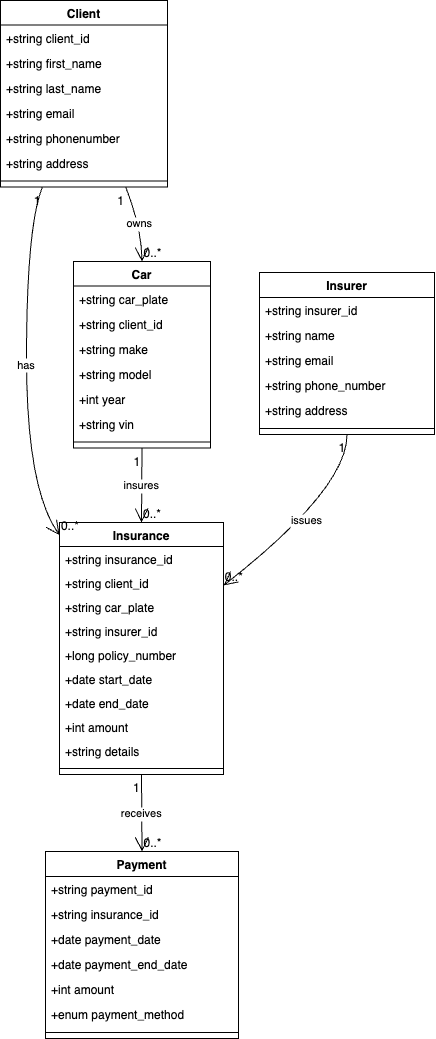

The diagram above was exported from draw.io. Its source (the exported page's mxGraphModel, read from the mxfile embedded in the PNG):
<mxGraphModel dx="823" dy="453" grid="1" gridSize="10" guides="1" tooltips="1" connect="1" arrows="1" fold="1" page="1" pageScale="1" pageWidth="827" pageHeight="1169" math="0" shadow="0">
  <root>
    <mxCell id="0" />
    <mxCell id="1" parent="0" />
    <mxCell id="_l82SM2_WNKJ50-7Za2x-104" value="Client" style="swimlane;fontStyle=1;align=center;verticalAlign=top;childLayout=stackLayout;horizontal=1;startSize=24.6;horizontalStack=0;resizeParent=1;resizeParentMax=0;resizeLast=0;collapsible=0;marginBottom=0;" vertex="1" parent="1">
      <mxGeometry x="150" y="10" width="167" height="186.6" as="geometry" />
    </mxCell>
    <mxCell id="_l82SM2_WNKJ50-7Za2x-105" value="+string client_id" style="text;strokeColor=none;fillColor=none;align=left;verticalAlign=top;spacingLeft=4;spacingRight=4;overflow=hidden;rotatable=0;points=[[0,0.5],[1,0.5]];portConstraint=eastwest;" vertex="1" parent="_l82SM2_WNKJ50-7Za2x-104">
      <mxGeometry y="24.6" width="167" height="25" as="geometry" />
    </mxCell>
    <mxCell id="_l82SM2_WNKJ50-7Za2x-106" value="+string first_name" style="text;strokeColor=none;fillColor=none;align=left;verticalAlign=top;spacingLeft=4;spacingRight=4;overflow=hidden;rotatable=0;points=[[0,0.5],[1,0.5]];portConstraint=eastwest;" vertex="1" parent="_l82SM2_WNKJ50-7Za2x-104">
      <mxGeometry y="49.6" width="167" height="25" as="geometry" />
    </mxCell>
    <mxCell id="_l82SM2_WNKJ50-7Za2x-107" value="+string last_name" style="text;strokeColor=none;fillColor=none;align=left;verticalAlign=top;spacingLeft=4;spacingRight=4;overflow=hidden;rotatable=0;points=[[0,0.5],[1,0.5]];portConstraint=eastwest;" vertex="1" parent="_l82SM2_WNKJ50-7Za2x-104">
      <mxGeometry y="74.6" width="167" height="25" as="geometry" />
    </mxCell>
    <mxCell id="_l82SM2_WNKJ50-7Za2x-108" value="+string email" style="text;strokeColor=none;fillColor=none;align=left;verticalAlign=top;spacingLeft=4;spacingRight=4;overflow=hidden;rotatable=0;points=[[0,0.5],[1,0.5]];portConstraint=eastwest;" vertex="1" parent="_l82SM2_WNKJ50-7Za2x-104">
      <mxGeometry y="99.6" width="167" height="25" as="geometry" />
    </mxCell>
    <mxCell id="_l82SM2_WNKJ50-7Za2x-109" value="+string phonenumber" style="text;strokeColor=none;fillColor=none;align=left;verticalAlign=top;spacingLeft=4;spacingRight=4;overflow=hidden;rotatable=0;points=[[0,0.5],[1,0.5]];portConstraint=eastwest;" vertex="1" parent="_l82SM2_WNKJ50-7Za2x-104">
      <mxGeometry y="124.6" width="167" height="25" as="geometry" />
    </mxCell>
    <mxCell id="_l82SM2_WNKJ50-7Za2x-110" value="+string address" style="text;strokeColor=none;fillColor=none;align=left;verticalAlign=top;spacingLeft=4;spacingRight=4;overflow=hidden;rotatable=0;points=[[0,0.5],[1,0.5]];portConstraint=eastwest;" vertex="1" parent="_l82SM2_WNKJ50-7Za2x-104">
      <mxGeometry y="149.6" width="167" height="25" as="geometry" />
    </mxCell>
    <mxCell id="_l82SM2_WNKJ50-7Za2x-111" style="line;strokeWidth=1;fillColor=none;align=left;verticalAlign=middle;spacingTop=-1;spacingLeft=3;spacingRight=3;rotatable=0;labelPosition=right;points=[];portConstraint=eastwest;strokeColor=inherit;" vertex="1" parent="_l82SM2_WNKJ50-7Za2x-104">
      <mxGeometry y="174.6" width="167" height="12" as="geometry" />
    </mxCell>
    <mxCell id="_l82SM2_WNKJ50-7Za2x-112" value="Car" style="swimlane;fontStyle=1;align=center;verticalAlign=top;childLayout=stackLayout;horizontal=1;startSize=24.6;horizontalStack=0;resizeParent=1;resizeParentMax=0;resizeLast=0;collapsible=0;marginBottom=0;" vertex="1" parent="1">
      <mxGeometry x="223" y="271" width="137" height="186.6" as="geometry" />
    </mxCell>
    <mxCell id="_l82SM2_WNKJ50-7Za2x-113" value="+string car_plate" style="text;strokeColor=none;fillColor=none;align=left;verticalAlign=top;spacingLeft=4;spacingRight=4;overflow=hidden;rotatable=0;points=[[0,0.5],[1,0.5]];portConstraint=eastwest;" vertex="1" parent="_l82SM2_WNKJ50-7Za2x-112">
      <mxGeometry y="24.6" width="137" height="25" as="geometry" />
    </mxCell>
    <mxCell id="_l82SM2_WNKJ50-7Za2x-114" value="+string client_id" style="text;strokeColor=none;fillColor=none;align=left;verticalAlign=top;spacingLeft=4;spacingRight=4;overflow=hidden;rotatable=0;points=[[0,0.5],[1,0.5]];portConstraint=eastwest;" vertex="1" parent="_l82SM2_WNKJ50-7Za2x-112">
      <mxGeometry y="49.6" width="137" height="25" as="geometry" />
    </mxCell>
    <mxCell id="_l82SM2_WNKJ50-7Za2x-115" value="+string make" style="text;strokeColor=none;fillColor=none;align=left;verticalAlign=top;spacingLeft=4;spacingRight=4;overflow=hidden;rotatable=0;points=[[0,0.5],[1,0.5]];portConstraint=eastwest;" vertex="1" parent="_l82SM2_WNKJ50-7Za2x-112">
      <mxGeometry y="74.6" width="137" height="25" as="geometry" />
    </mxCell>
    <mxCell id="_l82SM2_WNKJ50-7Za2x-116" value="+string model" style="text;strokeColor=none;fillColor=none;align=left;verticalAlign=top;spacingLeft=4;spacingRight=4;overflow=hidden;rotatable=0;points=[[0,0.5],[1,0.5]];portConstraint=eastwest;" vertex="1" parent="_l82SM2_WNKJ50-7Za2x-112">
      <mxGeometry y="99.6" width="137" height="25" as="geometry" />
    </mxCell>
    <mxCell id="_l82SM2_WNKJ50-7Za2x-117" value="+int year" style="text;strokeColor=none;fillColor=none;align=left;verticalAlign=top;spacingLeft=4;spacingRight=4;overflow=hidden;rotatable=0;points=[[0,0.5],[1,0.5]];portConstraint=eastwest;" vertex="1" parent="_l82SM2_WNKJ50-7Za2x-112">
      <mxGeometry y="124.6" width="137" height="25" as="geometry" />
    </mxCell>
    <mxCell id="_l82SM2_WNKJ50-7Za2x-118" value="+string vin" style="text;strokeColor=none;fillColor=none;align=left;verticalAlign=top;spacingLeft=4;spacingRight=4;overflow=hidden;rotatable=0;points=[[0,0.5],[1,0.5]];portConstraint=eastwest;" vertex="1" parent="_l82SM2_WNKJ50-7Za2x-112">
      <mxGeometry y="149.6" width="137" height="25" as="geometry" />
    </mxCell>
    <mxCell id="_l82SM2_WNKJ50-7Za2x-119" style="line;strokeWidth=1;fillColor=none;align=left;verticalAlign=middle;spacingTop=-1;spacingLeft=3;spacingRight=3;rotatable=0;labelPosition=right;points=[];portConstraint=eastwest;strokeColor=inherit;" vertex="1" parent="_l82SM2_WNKJ50-7Za2x-112">
      <mxGeometry y="174.6" width="137" height="12" as="geometry" />
    </mxCell>
    <mxCell id="_l82SM2_WNKJ50-7Za2x-120" value="Insurer" style="swimlane;fontStyle=1;align=center;verticalAlign=top;childLayout=stackLayout;horizontal=1;startSize=24.923076923076923;horizontalStack=0;resizeParent=1;resizeParentMax=0;resizeLast=0;collapsible=0;marginBottom=0;" vertex="1" parent="1">
      <mxGeometry x="409" y="282" width="175" height="161.9230769230769" as="geometry" />
    </mxCell>
    <mxCell id="_l82SM2_WNKJ50-7Za2x-121" value="+string insurer_id" style="text;strokeColor=none;fillColor=none;align=left;verticalAlign=top;spacingLeft=4;spacingRight=4;overflow=hidden;rotatable=0;points=[[0,0.5],[1,0.5]];portConstraint=eastwest;" vertex="1" parent="_l82SM2_WNKJ50-7Za2x-120">
      <mxGeometry y="24.923076923076923" width="175" height="25" as="geometry" />
    </mxCell>
    <mxCell id="_l82SM2_WNKJ50-7Za2x-122" value="+string name" style="text;strokeColor=none;fillColor=none;align=left;verticalAlign=top;spacingLeft=4;spacingRight=4;overflow=hidden;rotatable=0;points=[[0,0.5],[1,0.5]];portConstraint=eastwest;" vertex="1" parent="_l82SM2_WNKJ50-7Za2x-120">
      <mxGeometry y="49.92307692307692" width="175" height="25" as="geometry" />
    </mxCell>
    <mxCell id="_l82SM2_WNKJ50-7Za2x-123" value="+string email" style="text;strokeColor=none;fillColor=none;align=left;verticalAlign=top;spacingLeft=4;spacingRight=4;overflow=hidden;rotatable=0;points=[[0,0.5],[1,0.5]];portConstraint=eastwest;" vertex="1" parent="_l82SM2_WNKJ50-7Za2x-120">
      <mxGeometry y="74.92307692307692" width="175" height="25" as="geometry" />
    </mxCell>
    <mxCell id="_l82SM2_WNKJ50-7Za2x-124" value="+string phone_number" style="text;strokeColor=none;fillColor=none;align=left;verticalAlign=top;spacingLeft=4;spacingRight=4;overflow=hidden;rotatable=0;points=[[0,0.5],[1,0.5]];portConstraint=eastwest;" vertex="1" parent="_l82SM2_WNKJ50-7Za2x-120">
      <mxGeometry y="99.92307692307692" width="175" height="25" as="geometry" />
    </mxCell>
    <mxCell id="_l82SM2_WNKJ50-7Za2x-125" value="+string address" style="text;strokeColor=none;fillColor=none;align=left;verticalAlign=top;spacingLeft=4;spacingRight=4;overflow=hidden;rotatable=0;points=[[0,0.5],[1,0.5]];portConstraint=eastwest;" vertex="1" parent="_l82SM2_WNKJ50-7Za2x-120">
      <mxGeometry y="124.92307692307692" width="175" height="25" as="geometry" />
    </mxCell>
    <mxCell id="_l82SM2_WNKJ50-7Za2x-126" style="line;strokeWidth=1;fillColor=none;align=left;verticalAlign=middle;spacingTop=-1;spacingLeft=3;spacingRight=3;rotatable=0;labelPosition=right;points=[];portConstraint=eastwest;strokeColor=inherit;" vertex="1" parent="_l82SM2_WNKJ50-7Za2x-120">
      <mxGeometry y="149.9230769230769" width="175" height="12" as="geometry" />
    </mxCell>
    <mxCell id="_l82SM2_WNKJ50-7Za2x-127" value="Insurance" style="swimlane;fontStyle=1;align=center;verticalAlign=top;childLayout=stackLayout;horizontal=1;startSize=24;horizontalStack=0;resizeParent=1;resizeParentMax=0;resizeLast=0;collapsible=0;marginBottom=0;" vertex="1" parent="1">
      <mxGeometry x="209" y="532" width="164" height="252" as="geometry" />
    </mxCell>
    <mxCell id="_l82SM2_WNKJ50-7Za2x-128" value="+string insurance_id" style="text;strokeColor=none;fillColor=none;align=left;verticalAlign=top;spacingLeft=4;spacingRight=4;overflow=hidden;rotatable=0;points=[[0,0.5],[1,0.5]];portConstraint=eastwest;" vertex="1" parent="_l82SM2_WNKJ50-7Za2x-127">
      <mxGeometry y="24" width="164" height="24" as="geometry" />
    </mxCell>
    <mxCell id="_l82SM2_WNKJ50-7Za2x-129" value="+string client_id" style="text;strokeColor=none;fillColor=none;align=left;verticalAlign=top;spacingLeft=4;spacingRight=4;overflow=hidden;rotatable=0;points=[[0,0.5],[1,0.5]];portConstraint=eastwest;" vertex="1" parent="_l82SM2_WNKJ50-7Za2x-127">
      <mxGeometry y="48" width="164" height="24" as="geometry" />
    </mxCell>
    <mxCell id="_l82SM2_WNKJ50-7Za2x-130" value="+string car_plate" style="text;strokeColor=none;fillColor=none;align=left;verticalAlign=top;spacingLeft=4;spacingRight=4;overflow=hidden;rotatable=0;points=[[0,0.5],[1,0.5]];portConstraint=eastwest;" vertex="1" parent="_l82SM2_WNKJ50-7Za2x-127">
      <mxGeometry y="72" width="164" height="24" as="geometry" />
    </mxCell>
    <mxCell id="_l82SM2_WNKJ50-7Za2x-131" value="+string insurer_id" style="text;strokeColor=none;fillColor=none;align=left;verticalAlign=top;spacingLeft=4;spacingRight=4;overflow=hidden;rotatable=0;points=[[0,0.5],[1,0.5]];portConstraint=eastwest;" vertex="1" parent="_l82SM2_WNKJ50-7Za2x-127">
      <mxGeometry y="96" width="164" height="24" as="geometry" />
    </mxCell>
    <mxCell id="_l82SM2_WNKJ50-7Za2x-132" value="+long policy_number" style="text;strokeColor=none;fillColor=none;align=left;verticalAlign=top;spacingLeft=4;spacingRight=4;overflow=hidden;rotatable=0;points=[[0,0.5],[1,0.5]];portConstraint=eastwest;" vertex="1" parent="_l82SM2_WNKJ50-7Za2x-127">
      <mxGeometry y="120" width="164" height="24" as="geometry" />
    </mxCell>
    <mxCell id="_l82SM2_WNKJ50-7Za2x-133" value="+date start_date" style="text;strokeColor=none;fillColor=none;align=left;verticalAlign=top;spacingLeft=4;spacingRight=4;overflow=hidden;rotatable=0;points=[[0,0.5],[1,0.5]];portConstraint=eastwest;" vertex="1" parent="_l82SM2_WNKJ50-7Za2x-127">
      <mxGeometry y="144" width="164" height="24" as="geometry" />
    </mxCell>
    <mxCell id="_l82SM2_WNKJ50-7Za2x-134" value="+date end_date" style="text;strokeColor=none;fillColor=none;align=left;verticalAlign=top;spacingLeft=4;spacingRight=4;overflow=hidden;rotatable=0;points=[[0,0.5],[1,0.5]];portConstraint=eastwest;" vertex="1" parent="_l82SM2_WNKJ50-7Za2x-127">
      <mxGeometry y="168" width="164" height="24" as="geometry" />
    </mxCell>
    <mxCell id="_l82SM2_WNKJ50-7Za2x-135" value="+int amount" style="text;strokeColor=none;fillColor=none;align=left;verticalAlign=top;spacingLeft=4;spacingRight=4;overflow=hidden;rotatable=0;points=[[0,0.5],[1,0.5]];portConstraint=eastwest;" vertex="1" parent="_l82SM2_WNKJ50-7Za2x-127">
      <mxGeometry y="192" width="164" height="24" as="geometry" />
    </mxCell>
    <mxCell id="_l82SM2_WNKJ50-7Za2x-136" value="+string details" style="text;strokeColor=none;fillColor=none;align=left;verticalAlign=top;spacingLeft=4;spacingRight=4;overflow=hidden;rotatable=0;points=[[0,0.5],[1,0.5]];portConstraint=eastwest;" vertex="1" parent="_l82SM2_WNKJ50-7Za2x-127">
      <mxGeometry y="216" width="164" height="24" as="geometry" />
    </mxCell>
    <mxCell id="_l82SM2_WNKJ50-7Za2x-137" style="line;strokeWidth=1;fillColor=none;align=left;verticalAlign=middle;spacingTop=-1;spacingLeft=3;spacingRight=3;rotatable=0;labelPosition=right;points=[];portConstraint=eastwest;strokeColor=inherit;" vertex="1" parent="_l82SM2_WNKJ50-7Za2x-127">
      <mxGeometry y="240" width="164" height="12" as="geometry" />
    </mxCell>
    <mxCell id="_l82SM2_WNKJ50-7Za2x-138" value="Payment" style="swimlane;fontStyle=1;align=center;verticalAlign=top;childLayout=stackLayout;horizontal=1;startSize=24.923076923076923;horizontalStack=0;resizeParent=1;resizeParentMax=0;resizeLast=0;collapsible=0;marginBottom=0;" vertex="1" parent="1">
      <mxGeometry x="195" y="861" width="193" height="186.9230769230769" as="geometry" />
    </mxCell>
    <mxCell id="_l82SM2_WNKJ50-7Za2x-139" value="+string payment_id" style="text;strokeColor=none;fillColor=none;align=left;verticalAlign=top;spacingLeft=4;spacingRight=4;overflow=hidden;rotatable=0;points=[[0,0.5],[1,0.5]];portConstraint=eastwest;" vertex="1" parent="_l82SM2_WNKJ50-7Za2x-138">
      <mxGeometry y="24.923076923076923" width="193" height="25" as="geometry" />
    </mxCell>
    <mxCell id="_l82SM2_WNKJ50-7Za2x-140" value="+string insurance_id" style="text;strokeColor=none;fillColor=none;align=left;verticalAlign=top;spacingLeft=4;spacingRight=4;overflow=hidden;rotatable=0;points=[[0,0.5],[1,0.5]];portConstraint=eastwest;" vertex="1" parent="_l82SM2_WNKJ50-7Za2x-138">
      <mxGeometry y="49.92307692307692" width="193" height="25" as="geometry" />
    </mxCell>
    <mxCell id="_l82SM2_WNKJ50-7Za2x-141" value="+date payment_date" style="text;strokeColor=none;fillColor=none;align=left;verticalAlign=top;spacingLeft=4;spacingRight=4;overflow=hidden;rotatable=0;points=[[0,0.5],[1,0.5]];portConstraint=eastwest;" vertex="1" parent="_l82SM2_WNKJ50-7Za2x-138">
      <mxGeometry y="74.92307692307692" width="193" height="25" as="geometry" />
    </mxCell>
    <mxCell id="_l82SM2_WNKJ50-7Za2x-163" value="+date payment_end_date" style="text;strokeColor=none;fillColor=none;align=left;verticalAlign=top;spacingLeft=4;spacingRight=4;overflow=hidden;rotatable=0;points=[[0,0.5],[1,0.5]];portConstraint=eastwest;" vertex="1" parent="_l82SM2_WNKJ50-7Za2x-138">
      <mxGeometry y="99.92307692307692" width="193" height="25" as="geometry" />
    </mxCell>
    <mxCell id="_l82SM2_WNKJ50-7Za2x-142" value="+int amount" style="text;strokeColor=none;fillColor=none;align=left;verticalAlign=top;spacingLeft=4;spacingRight=4;overflow=hidden;rotatable=0;points=[[0,0.5],[1,0.5]];portConstraint=eastwest;" vertex="1" parent="_l82SM2_WNKJ50-7Za2x-138">
      <mxGeometry y="124.92307692307692" width="193" height="25" as="geometry" />
    </mxCell>
    <mxCell id="_l82SM2_WNKJ50-7Za2x-143" value="+enum payment_method" style="text;strokeColor=none;fillColor=none;align=left;verticalAlign=top;spacingLeft=4;spacingRight=4;overflow=hidden;rotatable=0;points=[[0,0.5],[1,0.5]];portConstraint=eastwest;" vertex="1" parent="_l82SM2_WNKJ50-7Za2x-138">
      <mxGeometry y="149.9230769230769" width="193" height="25" as="geometry" />
    </mxCell>
    <mxCell id="_l82SM2_WNKJ50-7Za2x-144" style="line;strokeWidth=1;fillColor=none;align=left;verticalAlign=middle;spacingTop=-1;spacingLeft=3;spacingRight=3;rotatable=0;labelPosition=right;points=[];portConstraint=eastwest;strokeColor=inherit;" vertex="1" parent="_l82SM2_WNKJ50-7Za2x-138">
      <mxGeometry y="174.9230769230769" width="193" height="12" as="geometry" />
    </mxCell>
    <mxCell id="_l82SM2_WNKJ50-7Za2x-145" value="owns" style="curved=1;startArrow=none;endArrow=open;endSize=12;exitX=0.75;exitY=1;entryX=0.5;entryY=0;rounded=0;" edge="1" parent="1" source="_l82SM2_WNKJ50-7Za2x-104" target="_l82SM2_WNKJ50-7Za2x-112">
      <mxGeometry relative="1" as="geometry">
        <Array as="points">
          <mxPoint x="291" y="237" />
        </Array>
      </mxGeometry>
    </mxCell>
    <mxCell id="_l82SM2_WNKJ50-7Za2x-146" value="1" style="edgeLabel;resizable=0;labelBackgroundColor=none;fontSize=12;align=right;verticalAlign=top;" vertex="1" parent="_l82SM2_WNKJ50-7Za2x-145">
      <mxGeometry x="-1" relative="1" as="geometry" />
    </mxCell>
    <mxCell id="_l82SM2_WNKJ50-7Za2x-147" value="0..*" style="edgeLabel;resizable=0;labelBackgroundColor=none;fontSize=12;align=left;verticalAlign=bottom;" vertex="1" parent="_l82SM2_WNKJ50-7Za2x-145">
      <mxGeometry x="1" relative="1" as="geometry" />
    </mxCell>
    <mxCell id="_l82SM2_WNKJ50-7Za2x-148" value="has" style="curved=1;startArrow=none;endArrow=open;endSize=12;exitX=0.25;exitY=1;entryX=0;entryY=0.05;rounded=0;" edge="1" parent="1" source="_l82SM2_WNKJ50-7Za2x-104" target="_l82SM2_WNKJ50-7Za2x-127">
      <mxGeometry relative="1" as="geometry">
        <Array as="points">
          <mxPoint x="176" y="237" />
          <mxPoint x="176" y="498" />
        </Array>
      </mxGeometry>
    </mxCell>
    <mxCell id="_l82SM2_WNKJ50-7Za2x-149" value="1" style="edgeLabel;resizable=0;labelBackgroundColor=none;fontSize=12;align=right;verticalAlign=top;" vertex="1" parent="_l82SM2_WNKJ50-7Za2x-148">
      <mxGeometry x="-1" relative="1" as="geometry" />
    </mxCell>
    <mxCell id="_l82SM2_WNKJ50-7Za2x-150" value="0..*" style="edgeLabel;resizable=0;labelBackgroundColor=none;fontSize=12;align=left;verticalAlign=bottom;" vertex="1" parent="_l82SM2_WNKJ50-7Za2x-148">
      <mxGeometry x="1" relative="1" as="geometry" />
    </mxCell>
    <mxCell id="_l82SM2_WNKJ50-7Za2x-151" value="insures" style="curved=1;startArrow=none;endArrow=open;endSize=12;exitX=0.5;exitY=1;entryX=0.5;entryY=0;rounded=0;" edge="1" parent="1" source="_l82SM2_WNKJ50-7Za2x-112" target="_l82SM2_WNKJ50-7Za2x-127">
      <mxGeometry relative="1" as="geometry">
        <Array as="points" />
      </mxGeometry>
    </mxCell>
    <mxCell id="_l82SM2_WNKJ50-7Za2x-152" value="1" style="edgeLabel;resizable=0;labelBackgroundColor=none;fontSize=12;align=right;verticalAlign=top;" vertex="1" parent="_l82SM2_WNKJ50-7Za2x-151">
      <mxGeometry x="-1" relative="1" as="geometry" />
    </mxCell>
    <mxCell id="_l82SM2_WNKJ50-7Za2x-153" value="0..*" style="edgeLabel;resizable=0;labelBackgroundColor=none;fontSize=12;align=left;verticalAlign=bottom;" vertex="1" parent="_l82SM2_WNKJ50-7Za2x-151">
      <mxGeometry x="1" relative="1" as="geometry" />
    </mxCell>
    <mxCell id="_l82SM2_WNKJ50-7Za2x-154" value="issues" style="curved=1;startArrow=none;endArrow=open;endSize=12;exitX=0.5;exitY=1;entryX=1;entryY=0.25;rounded=0;" edge="1" parent="1" source="_l82SM2_WNKJ50-7Za2x-120" target="_l82SM2_WNKJ50-7Za2x-127">
      <mxGeometry relative="1" as="geometry">
        <Array as="points">
          <mxPoint x="497" y="498" />
        </Array>
      </mxGeometry>
    </mxCell>
    <mxCell id="_l82SM2_WNKJ50-7Za2x-155" value="1" style="edgeLabel;resizable=0;labelBackgroundColor=none;fontSize=12;align=right;verticalAlign=top;" vertex="1" parent="_l82SM2_WNKJ50-7Za2x-154">
      <mxGeometry x="-1" relative="1" as="geometry" />
    </mxCell>
    <mxCell id="_l82SM2_WNKJ50-7Za2x-156" value="0..*" style="edgeLabel;resizable=0;labelBackgroundColor=none;fontSize=12;align=left;verticalAlign=bottom;" vertex="1" parent="_l82SM2_WNKJ50-7Za2x-154">
      <mxGeometry x="1" relative="1" as="geometry" />
    </mxCell>
    <mxCell id="_l82SM2_WNKJ50-7Za2x-157" value="receives" style="curved=1;startArrow=none;endArrow=open;endSize=12;exitX=0.5;exitY=1;entryX=0.5;entryY=0;rounded=0;" edge="1" parent="1" source="_l82SM2_WNKJ50-7Za2x-127" target="_l82SM2_WNKJ50-7Za2x-138">
      <mxGeometry relative="1" as="geometry">
        <Array as="points" />
      </mxGeometry>
    </mxCell>
    <mxCell id="_l82SM2_WNKJ50-7Za2x-158" value="1" style="edgeLabel;resizable=0;labelBackgroundColor=none;fontSize=12;align=right;verticalAlign=top;" vertex="1" parent="_l82SM2_WNKJ50-7Za2x-157">
      <mxGeometry x="-1" relative="1" as="geometry" />
    </mxCell>
    <mxCell id="_l82SM2_WNKJ50-7Za2x-159" value="0..*" style="edgeLabel;resizable=0;labelBackgroundColor=none;fontSize=12;align=left;verticalAlign=bottom;" vertex="1" parent="_l82SM2_WNKJ50-7Za2x-157">
      <mxGeometry x="1" relative="1" as="geometry" />
    </mxCell>
  </root>
</mxGraphModel>